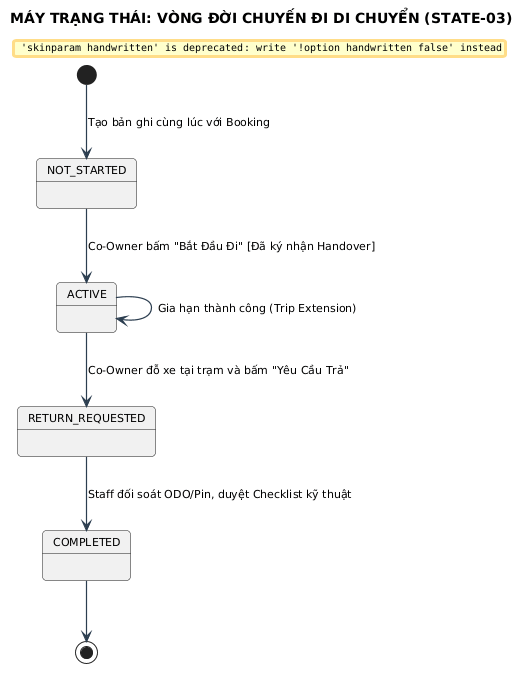

The diagram above was rendered by PlantUML. Its source (embedded in the PNG):
@startuml
title MÁY TRẠNG THÁI: VÒNG ĐỜI CHUYẾN ĐI DI CHUYỂN (STATE-03)

skinparam backgroundColor #FFFFFF
skinparam defaultFontName "Segoe UI"
skinparam defaultFontSize 11
skinparam roundCorner 8
skinparam shadowing false
skinparam handwritten false
skinparam ArrowColor #2C3E50
skinparam ArrowThickness 1.2


[*] --> NOT_STARTED : Tạo bản ghi cùng lúc với Booking

NOT_STARTED --> ACTIVE : Co-Owner bấm "Bắt Đầu Đi" [Đã ký nhận Handover]

ACTIVE --> ACTIVE : Gia hạn thành công (Trip Extension)
ACTIVE --> RETURN_REQUESTED : Co-Owner đỗ xe tại trạm và bấm "Yêu Cầu Trả"

RETURN_REQUESTED --> COMPLETED : Staff đối soát ODO/Pin, duyệt Checklist kỹ thuật

COMPLETED --> [*]
@enduml